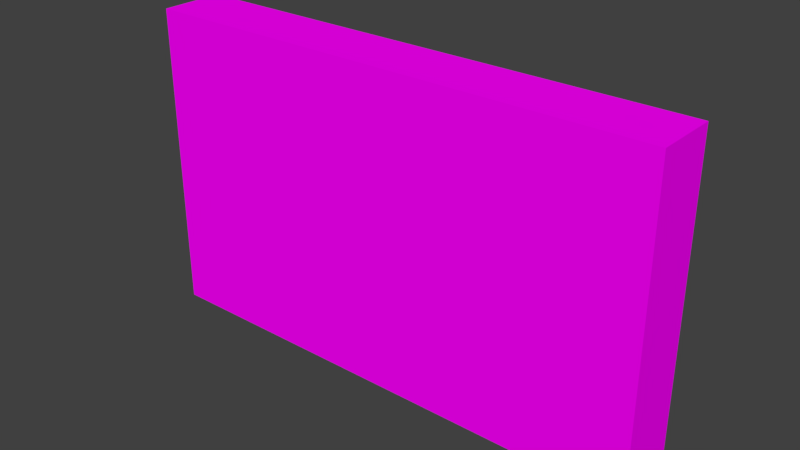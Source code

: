 # Source: shelving01.blend  (saved by Blender 2.79.0; exported with 4.5.12 LTS)
import bpy
from mathutils import Matrix  # noqa: F401  (used for matrix-valued properties, if any)

bpy.ops.wm.read_factory_settings(use_empty=True)
scene = bpy.context.scene
scene.name = 'Scene'

# ---- collections
col_collection_1 = bpy.data.collections.new('Collection 1'); scene.collection.children.link(col_collection_1)

# ---- images (referenced by path relative to the original .blend; pixels are not part of the script)
import os
ASSET_DIR = os.environ.get("B2B_ASSET_DIR", "")  # directory of the original .blend (textures are referenced by path, not embedded)
HERE = os.path.dirname(os.path.abspath(__file__))  # packed textures are extracted next to this script under _unpacked/

def load_image(name, relpath, width, height, colorspace="sRGB"):
    """Load a texture the original file referenced (path relative to the .blend, or extracted next to this script)."""
    p = next((c for c in (os.path.join(HERE, relpath), os.path.join(ASSET_DIR, relpath)) if relpath and os.path.exists(c)), "")
    if p:
        img = bpy.data.images.load(p, check_existing=True)
        img.name = name
    else:  # same state as the original file: an image datablock whose file is absent (Cycles renders it pink)
        img = bpy.data.images.new(name, width, height)
        img.source = "FILE"
        img.filepath = "//" + (relpath or name)
    img.colorspace_settings.name = colorspace
    return img
img_madera_png = load_image('madera.png', 'textures/shelving01.png', 1024, 1024, 'sRGB')

# ---- materials (node trees are filled in below, after node groups)
mat_material = bpy.data.materials.new('Material')
mat_material.alpha_threshold = 0.0
mat_material.roughness = 0.5

# ---- material node trees
mat_material.use_nodes = True; mat_material.node_tree.nodes.clear()
_N = mat_material.node_tree.nodes; _L = mat_material.node_tree.links
n0 = _N.new('ShaderNodeOutputMaterial'); n0.name = 'Material Output'; n0.location = (300, 300)
n1 = _N.new('ShaderNodeBsdfDiffuse'); n1.name = 'Diffuse BSDF'; n1.location = (10, 300)
n2 = _N.new('ShaderNodeTexImage'); n2.name = 'Image Texture'; n2.location = (-180, 300)
n2.width = 140
n2.image = img_madera_png
_L.new(n1.outputs[0], n0.inputs[0])
_L.new(n2.outputs[0], n1.inputs[0])
n0.is_active_output = True

# ---- world
world_world = bpy.data.worlds.new('World'); scene.world = world_world
world_world.color = (0.05088, 0.05088, 0.05088)
world_world.use_sun_shadow = False
world_world.sun_shadow_jitter_overblur = 0.0
world_world.cycles.sampling_method = 'MANUAL'

# ---- meshes
me_cube_017 = bpy.data.meshes.new('Cube.017')
me_cube_017.from_pydata([(-2.66, -0.3228, 1.705), (2.611, 0.3351, -1.459), (2.72, -0.3228, 1.705), (-2.551, 0.3351, -1.459), (-2.551, 0.3351, 1.639), (2.611, 0.3351, 1.639), (2.72, -0.3228, -1.525), (-2.66, -0.3228, -1.525), (2.72, -0.3228, -0.581), (2.72, -0.3228, -0.3895), (2.72, -0.3228, 0.6485), (2.72, -0.3228, 0.8236), (2.611, 0.3351, 0.8895), (2.611, 0.3351, 0.5826), (2.611, 0.3351, -0.3236), (2.611, 0.3351, -0.6469), (-2.66, -0.3228, -0.581), (-2.66, -0.3228, -0.3895), (-2.66, -0.3228, 0.6485), (-2.66, -0.3228, 0.8236), (-2.551, 0.3351, 0.8895), (-2.551, 0.3351, 0.5826), (-2.551, 0.3351, -0.3236), (-2.551, 0.3351, -0.6469), (-2.66, 0.3351, 1.705), (2.72, 0.3351, 1.705), (-2.66, 0.3351, -0.581), (2.72, 0.3351, -0.581), (-2.66, 0.3351, -0.3895), (2.72, 0.3351, -0.3895), (-2.66, 0.3351, 0.6485), (2.72, 0.3351, 0.6485), (-2.66, 0.3351, 0.8236), (2.72, 0.3351, 0.8236), (2.72, 0.3351, -1.525), (-2.66, 0.3351, -1.525), (-2.551, -0.2129, 1.639), (2.611, -0.2129, 1.639), (-2.551, -0.2129, -0.6469), (2.611, -0.2129, -0.6469), (-2.551, -0.2129, -0.3236), (2.611, -0.2129, -0.3236), (-2.551, -0.2129, 0.5826), (2.611, -0.2129, 0.5826), (-2.551, -0.2129, 0.8895), (2.611, -0.2129, 0.8895), (2.611, -0.2129, -1.459), (-2.551, -0.2129, -1.459), (1.866, -0.2421, -1.459), (2.604, -0.2421, -1.459), (1.866, -0.2421, -0.8125), (2.604, -0.2421, -0.8125), (1.866, 0.2393, -1.459), (2.604, 0.2393, -1.459), (1.866, 0.2393, -0.8125), (2.604, 0.2393, -0.8125), (0.725, -0.2421, -1.459), (1.463, -0.2421, -1.459), (0.725, -0.2421, -0.8125), (1.463, -0.2421, -0.8125), (0.725, 0.2393, -1.459), (1.463, 0.2393, -1.459), (0.725, 0.2393, -0.8125), (1.463, 0.2393, -0.8125), (-2.553, -0.2421, -1.459), (0.5987, -0.2421, -1.459), (-2.553, -0.2421, -0.8125), (0.5987, -0.2421, -0.8125), (-2.553, 0.2393, -1.459), (0.5987, 0.2393, -1.459), (-2.553, 0.2393, -0.8125), (0.5987, 0.2393, -0.8125), (-2.562, -0.2421, -0.5452), (-0.8373, -0.2421, -0.5452), (-2.562, -0.2421, 0.1015), (-0.8373, -0.2421, 0.1015), (-2.562, 0.2393, -0.5452), (-0.8373, 0.2393, -0.5452), (-2.562, 0.2393, 0.1015), (-0.8373, 0.2393, 0.1015), (-0.5265, -0.2421, -0.5452), (2.626, -0.2421, -0.5452), (-0.5265, -0.2421, 0.1015), (2.626, -0.2421, 0.1015), (-0.5265, 0.2393, -0.5452), (2.626, 0.2393, -0.5452), (-0.5265, 0.2393, 0.1015), (2.626, 0.2393, 0.1015), (-2.547, -0.2421, 0.8895), (1.671, -0.2421, 0.8895), (-2.547, -0.2421, 1.536), (1.671, -0.2421, 1.536), (-2.547, 0.2393, 0.8895), (1.671, 0.2393, 0.8895), (-2.547, 0.2393, 1.536), (1.671, 0.2393, 1.536)], [], [(25, 24, 0, 2), (20, 44, 45, 12), (33, 31, 30, 32), (21, 42, 40, 22), (29, 27, 26, 28), (0, 19, 11, 2), (19, 18, 10, 11), (18, 17, 9, 10), (17, 16, 8, 9), (30, 28, 17, 18), (28, 26, 16, 17), (10, 9, 29, 31), (2, 11, 33, 25), (11, 10, 31, 33), (34, 6, 7, 35), (9, 8, 27, 29), (32, 30, 18, 19), (16, 7, 6, 8), (5, 37, 36, 4), (8, 6, 34, 27), (24, 32, 19, 0), (26, 35, 7, 16), (4, 24, 25, 5), (23, 26, 27, 15), (14, 29, 28, 22), (21, 30, 31, 13), (12, 33, 32, 20), (20, 32, 24, 4), (15, 27, 34, 1), (22, 28, 30, 21), (13, 31, 29, 14), (3, 35, 26, 23), (5, 25, 33, 12), (1, 34, 35, 3), (37, 45, 44, 36), (43, 41, 40, 42), (39, 46, 47, 38), (3, 47, 46, 1), (15, 39, 38, 23), (14, 41, 43, 13), (4, 36, 44, 20), (22, 40, 41, 14), (23, 38, 47, 3), (1, 46, 39, 15), (13, 43, 42, 21), (12, 45, 37, 5), (48, 49, 51, 50), (50, 51, 55, 54), (54, 55, 53, 52), (52, 53, 49, 48), (50, 54, 52, 48), (55, 51, 49, 53), (56, 57, 59, 58), (58, 59, 63, 62), (62, 63, 61, 60), (60, 61, 57, 56), (58, 62, 60, 56), (63, 59, 57, 61), (64, 65, 67, 66), (66, 67, 71, 70), (70, 71, 69, 68), (68, 69, 65, 64), (66, 70, 68, 64), (71, 67, 65, 69), (72, 73, 75, 74), (74, 75, 79, 78), (78, 79, 77, 76), (76, 77, 73, 72), (74, 78, 76, 72), (79, 75, 73, 77), (80, 81, 83, 82), (82, 83, 87, 86), (86, 87, 85, 84), (84, 85, 81, 80), (82, 86, 84, 80), (87, 83, 81, 85), (88, 89, 91, 90), (90, 91, 95, 94), (94, 95, 93, 92), (92, 93, 89, 88), (90, 94, 92, 88), (95, 91, 89, 93)])
_uv = me_cube_017.uv_layers.new(name='UVMap')
_uv.uv.foreach_set('vector', [0.4143, 0.056, 0.08601, 0.04762, 0.03053, 0.0004773, 0.4513, 0.0004779, 0.4428, 0.9245, 0.5221, 0.886, 0.8128, 0.877, 0.8712, 0.9245, 0.3867, 0.4513, 0.3867, 0.4639, 0.001008, 0.4639, 0.001008, 0.4513, 0.01369, 0.6399, 0.06917, 0.6882, 0.07546, 0.7529, 0.0004773, 0.7924, 0.3869, 0.5483, 0.3869, 0.5621, 0.001179, 0.5621, 0.001179, 0.5483, 0.3878, 0.6246, 0.3878, 0.5577, 0.7961, 0.5577, 0.7961, 0.6246, 0.3878, 0.5577, 0.3878, 0.5444, 0.7961, 0.5444, 0.7961, 0.5577, 0.3878, 0.5444, 0.3878, 0.4656, 0.7961, 0.4656, 0.7961, 0.5444, 0.3878, 0.4656, 0.3878, 0.4511, 0.7961, 0.4511, 0.7961, 0.4656, 0.08194, 0.1342, 0.08021, 0.2221, 0.008615, 0.222, 0.0004773, 0.115, 0.08021, 0.2221, 0.08017, 0.2486, 0.008913, 0.2429, 0.008615, 0.222, 0.508, 0.1186, 0.506, 0.2409, 0.4351, 0.2252, 0.437, 0.1323, 0.4513, 0.0004779, 0.5039, 0.09857, 0.4352, 0.1169, 0.4143, 0.056, 0.5039, 0.09857, 0.508, 0.1186, 0.437, 0.1323, 0.4352, 0.1169, 0.3962, 0.3144, 0.4432, 0.3785, 0.05119, 0.3192, 0.08142, 0.2811, 0.506, 0.2409, 0.5007, 0.2628, 0.4318, 0.2425, 0.4351, 0.2252, 0.08269, 0.1027, 0.08194, 0.1342, 0.0004773, 0.115, 0.00401, 0.09172, 0.3878, 0.4511, 0.3878, 0.3794, 0.7961, 0.3794, 0.7961, 0.4511, 0.8866, 0.7854, 0.8073, 0.8239, 0.5166, 0.833, 0.4581, 0.7854, 0.5007, 0.2628, 0.4432, 0.3785, 0.3962, 0.3144, 0.4318, 0.2425, 0.08601, 0.04762, 0.08269, 0.1027, 0.00401, 0.09172, 0.03053, 0.0004773, 0.08017, 0.2486, 0.08142, 0.2811, 0.05119, 0.3192, 0.008913, 0.2429, 0.01027, 0.3855, 0.0009497, 0.3794, 0.3866, 0.3794, 0.3773, 0.3856, 0.01046, 0.5682, 0.001179, 0.5621, 0.3869, 0.5621, 0.3775, 0.5682, 0.3776, 0.5423, 0.3869, 0.5483, 0.001179, 0.5483, 0.01053, 0.5422, 0.01033, 0.47, 0.001008, 0.4639, 0.3867, 0.4639, 0.3774, 0.47, 0.3774, 0.4452, 0.3867, 0.4513, 0.001008, 0.4513, 0.01037, 0.4452, 0.01037, 0.4452, 0.001008, 0.4513, 0.0009497, 0.3794, 0.01027, 0.3855, 0.3775, 0.5682, 0.3869, 0.5621, 0.3862, 0.639, 0.3769, 0.6329, 0.01053, 0.5422, 0.001179, 0.5483, 0.001008, 0.4639, 0.01033, 0.47, 0.3774, 0.47, 0.3867, 0.4639, 0.3869, 0.5483, 0.3776, 0.5423, 0.009893, 0.6329, 0.0004773, 0.639, 0.001179, 0.5621, 0.01046, 0.5682, 0.3773, 0.3856, 0.3866, 0.3794, 0.3867, 0.4513, 0.3774, 0.4452, 0.3769, 0.6329, 0.3862, 0.639, 0.0004773, 0.639, 0.009893, 0.6329, 0.9007, 0.06309, 0.9007, 0.12, 0.5089, 0.12, 0.5089, 0.06309, 0.3923, 0.7933, 0.3923, 0.8621, 0.0004773, 0.8621, 0.0004773, 0.7933, 0.9007, 0.0004774, 0.9007, 0.06213, 0.5089, 0.06213, 0.5089, 0.0004773, 0.4428, 0.7845, 0.5202, 0.7455, 0.8139, 0.7366, 0.8709, 0.7845, 0.8855, 0.6399, 0.8081, 0.6789, 0.5144, 0.6878, 0.4573, 0.6399, 0.4286, 0.7924, 0.3731, 0.7442, 0.3668, 0.6795, 0.4418, 0.6399, 0.4581, 0.7854, 0.5166, 0.833, 0.5221, 0.886, 0.4428, 0.9245, 0.0004773, 0.7924, 0.07546, 0.7529, 0.3731, 0.7442, 0.4286, 0.7924, 0.4573, 0.6399, 0.5144, 0.6878, 0.5202, 0.7455, 0.4428, 0.7845, 0.8709, 0.7845, 0.8139, 0.7366, 0.8081, 0.6789, 0.8855, 0.6399, 0.4418, 0.6399, 0.3668, 0.6795, 0.06917, 0.6882, 0.01369, 0.6399, 0.8712, 0.9245, 0.8128, 0.877, 0.8073, 0.8239, 0.8866, 0.7854, 0.2534, -1.02, 0.3094, -1.02, 0.3094, -0.9705, 0.2534, -0.9705, 0.83, 0.221, 0.8861, 0.221, 0.8861, 0.2576, 0.83, 0.2576, 0.7971, 0.6175, 0.7971, 0.5615, 0.8462, 0.5615, 0.8462, 0.6175, 0.3932, 0.8494, 0.3932, 0.7933, 0.4298, 0.7933, 0.4298, 0.8494, 0.9241, 0.8345, 0.8876, 0.8345, 0.8876, 0.7854, 0.9241, 0.7854, 0.923, 0.7391, 0.8865, 0.7391, 0.8865, 0.69, 0.923, 0.69, 0.2534, -1.07, 0.3094, -1.07, 0.3094, -1.021, 0.2534, -1.021, 0.83, 0.2585, 0.8861, 0.2585, 0.8861, 0.295, 0.83, 0.295, 0.7971, 0.5605, 0.7971, 0.5045, 0.8462, 0.5045, 0.8462, 0.5605, 0.8471, 0.5605, 0.8471, 0.5045, 0.8836, 0.5045, 0.8836, 0.5605, 0.9211, 0.5536, 0.8846, 0.5536, 0.8846, 0.5045, 0.9211, 0.5045, 0.9236, 0.17, 0.887, 0.17, 0.887, 0.1209, 0.9236, 0.1209, -0.06773, -0.8945, 0.1715, -0.8945, 0.1715, -0.8455, -0.06773, -0.8455, 0.6829, 0.9255, 0.9222, 0.9255, 0.9222, 0.962, 0.6829, 0.962, 0.0004773, 0.8631, 0.2397, 0.8631, 0.2397, 0.9122, 0.0004773, 0.9122, 0.6829, 0.963, 0.9222, 0.963, 0.9222, 0.9995, 0.6829, 0.9995, 0.9241, 0.8845, 0.8876, 0.8845, 0.8876, 0.8355, 0.9241, 0.8355, 0.923, 0.689, 0.8865, 0.689, 0.8865, 0.6399, 0.923, 0.6399, 0.2204, -0.8111, 0.3513, -0.8111, 0.3513, -0.762, 0.2204, -0.762, 0.7971, 0.4295, 0.928, 0.4295, 0.928, 0.466, 0.7971, 0.466, 0.2407, 0.8631, 0.3716, 0.8631, 0.3716, 0.9122, 0.2407, 0.9122, 0.7971, 0.467, 0.928, 0.467, 0.928, 0.5035, 0.7971, 0.5035, 0.9382, 0.04956, 0.9017, 0.04956, 0.9017, 0.0004773, 0.9382, 0.0004773, 0.9236, 0.2201, 0.887, 0.2201, 0.887, 0.171, 0.9236, 0.171, -0.5762, -0.2774, -0.337, -0.2774, -0.337, -0.2284, -0.5762, -0.2284, 0.7491, 0.296, 0.9883, 0.296, 0.9883, 0.3325, 0.7491, 0.3325, 0.4428, 0.9255, 0.682, 0.9255, 0.682, 0.9746, 0.4428, 0.9746, 0.7491, 0.3335, 0.9883, 0.3335, 0.9883, 0.37, 0.7491, 0.37, 0.9211, 0.6036, 0.8846, 0.6036, 0.8846, 0.5545, 0.9211, 0.5545, 0.4298, 0.8994, 0.3932, 0.8994, 0.3932, 0.8503, 0.4298, 0.8503, -0.06773, -1.02, 0.2524, -1.02, 0.2524, -0.9705, -0.06773, -0.9705, 0.5089, 0.2585, 0.8291, 0.2585, 0.8291, 0.295, 0.5089, 0.295, 0.5089, 0.1209, 0.8291, 0.1209, 0.8291, 0.17, 0.5089, 0.17, 0.5089, 0.221, 0.8291, 0.221, 0.8291, 0.2576, 0.5089, 0.2576, 0.9236, 0.2701, 0.887, 0.2701, 0.887, 0.221, 0.9236, 0.221, 0.8836, 0.6106, 0.8471, 0.6106, 0.8471, 0.5615, 0.8836, 0.5615])
me_cube_017.materials.append(mat_material)
me_cube_017.use_remesh_preserve_volume = False
me_cube_017.use_remesh_preserve_attributes = False
me_cube_017.use_mirror_vertex_groups = False
me_cube_017.use_paint_bone_selection = False
me_cube_017.use_paint_mask = True
me_cube_017.update()

# ---- objects
ob_estanteria_001 = bpy.data.objects.new('Estanteria.001', me_cube_017)

# ---- transforms, parenting, visibility, modifiers, constraints
ob_estanteria_001.location = (0.0, 0.0, 0.0)
ob_estanteria_001.lineart.crease_threshold = 0.0

# ---- collection membership
col_collection_1.objects.link(ob_estanteria_001)

# ---- scene / render settings (as saved in the file)
scene.frame_start = 1; scene.frame_end = 250; scene.frame_set(2)
scene.render.engine = 'CYCLES'
scene.render.resolution_percentage = 50
scene.render.dither_intensity = 0.0
scene.cycles.use_denoising = False
scene.cycles.samples = 128
scene.cycles.sampling_pattern = 'TABULATED_SOBOL'
scene.cycles.use_adaptive_sampling = False
scene.cycles.use_light_tree = False
scene.cycles.blur_glossy = 0.0
scene.cycles.sample_clamp_indirect = 0.0
scene.view_settings.view_transform = 'Standard'
bpy.context.view_layer.update()

# ---- added for rendering (the .blend has no active camera and no usable light): camera, sun
cam_auto = bpy.data.cameras.new('AutoCamera')
cam_auto.lens = 50.0
cam_auto.sensor_width = 36.0
cam_auto.clip_end = 1000.0
ob_auto_camera = bpy.data.objects.new('AutoCamera', cam_auto)
scene.collection.objects.link(ob_auto_camera)
ob_auto_camera.location = (5.86734, -6.99895, 4.76004)
ob_auto_camera.rotation_euler = (1.09748, -7.21219e-08, 0.694738)
scene.camera = ob_auto_camera
light_auto_sun = bpy.data.lights.new('AutoSun', 'SUN')
light_auto_sun.energy = 3.0
light_auto_sun.angle = 0.0523599
ob_auto_sun = bpy.data.objects.new('AutoSun', light_auto_sun)
scene.collection.objects.link(ob_auto_sun)
ob_auto_sun.rotation_euler = (0.872665, 0.174533, 0.523599)
bpy.context.view_layer.update()
